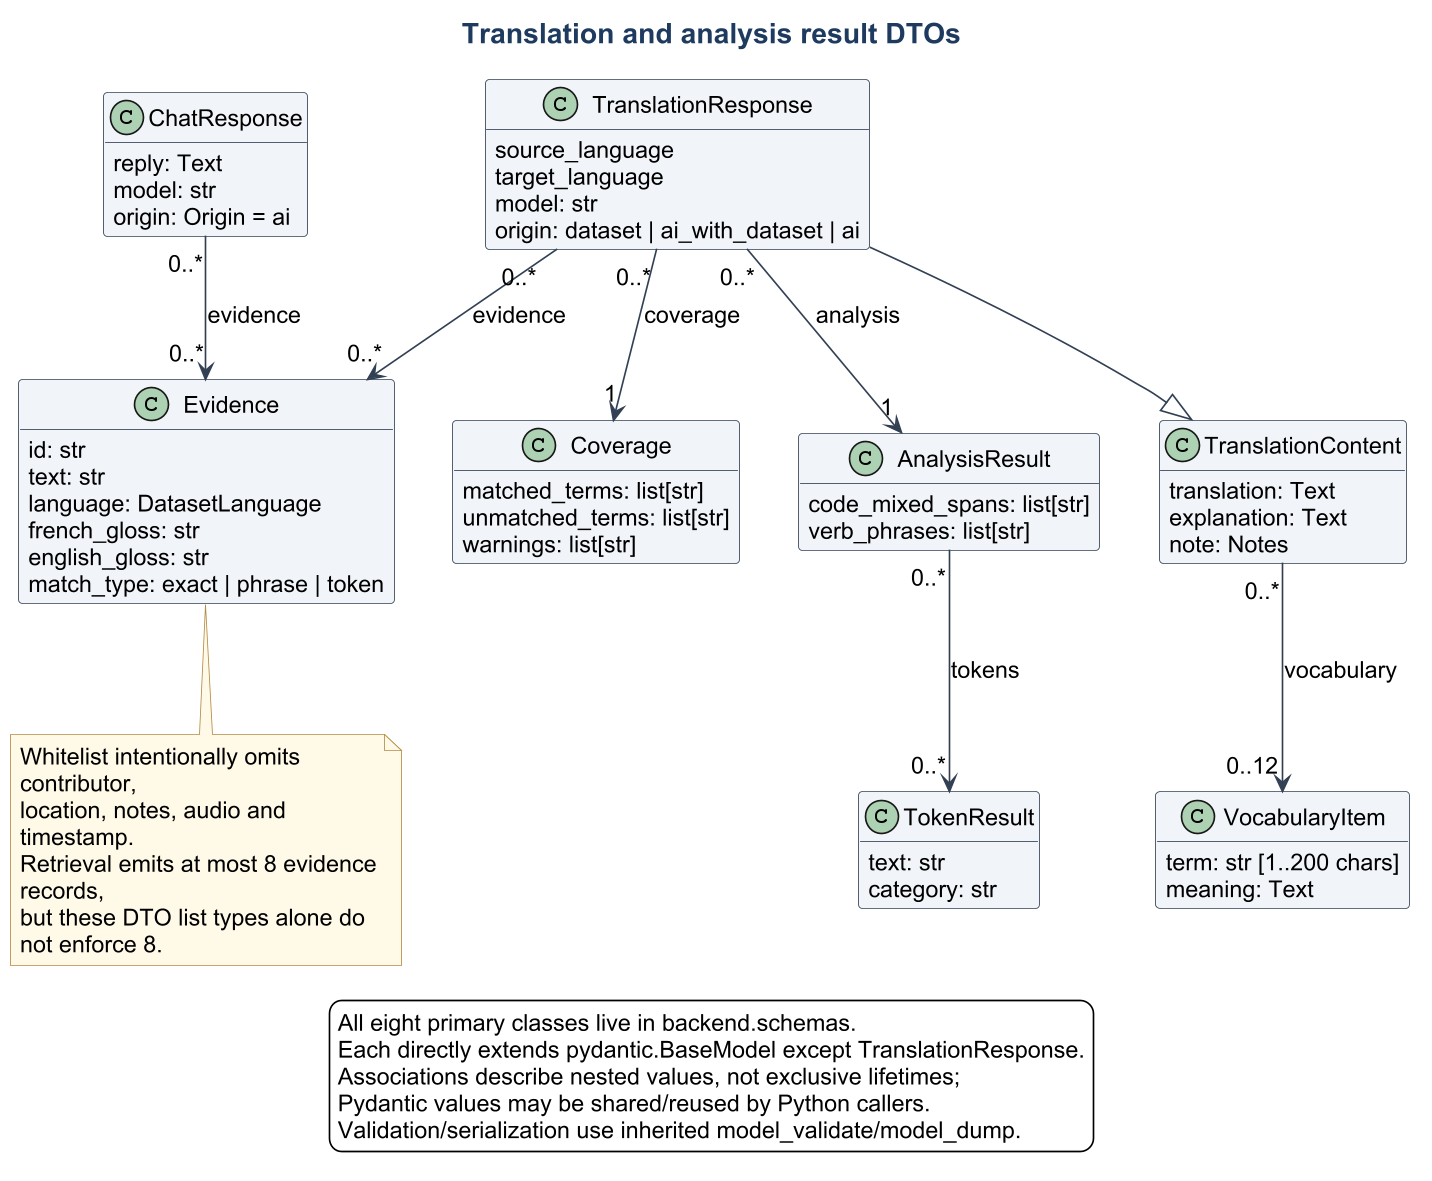

The diagram above was rendered by PlantUML. Its source (embedded in the PNG):
@startuml
!include theme.iuml
title Translation and analysis result DTOs
hide empty members
' @class backend.schemas.TranslationContent
class TranslationContent {
  translation: Text
  explanation: Text
  note: Notes
}
' @class backend.schemas.TranslationResponse
class TranslationResponse {
  source_language
  target_language
  model: str
  origin: dataset | ai_with_dataset | ai
}
' @class backend.schemas.VocabularyItem
class VocabularyItem {
  term: str [1..200 chars]
  meaning: Text
}
' @class backend.schemas.Evidence
class Evidence {
  id: str
  text: str
  language: DatasetLanguage
  french_gloss: str
  english_gloss: str
  match_type: exact | phrase | token
}
' @class backend.schemas.Coverage
class Coverage {
  matched_terms: list[str]
  unmatched_terms: list[str]
  warnings: list[str]
}
' @class backend.schemas.TokenResult
class TokenResult {
  text: str
  category: str
}
' @class backend.schemas.AnalysisResult
class AnalysisResult {
  code_mixed_spans: list[str]
  verb_phrases: list[str]
}
' @class backend.schemas.ChatResponse
class ChatResponse {
  reply: Text
  model: str
  origin: Origin = ai
}
TranslationResponse --|> TranslationContent
TranslationContent "0..*" --> "0..12" VocabularyItem : vocabulary
TranslationResponse "0..*" --> "1" AnalysisResult : analysis
AnalysisResult "0..*" --> "0..*" TokenResult : tokens
TranslationResponse "0..*" --> "1" Coverage : coverage
TranslationResponse "0..*" --> "0..*" Evidence : evidence
ChatResponse "0..*" --> "0..*" Evidence : evidence
note bottom of Evidence
  Whitelist intentionally omits contributor,
  location, notes, audio and timestamp.
  Retrieval emits at most 8 evidence records,
  but these DTO list types alone do not enforce 8.
end note
legend bottom
  All eight primary classes live in backend.schemas.
  Each directly extends pydantic.BaseModel except TranslationResponse.
  Associations describe nested values, not exclusive lifetimes;
  Pydantic values may be shared/reused by Python callers.
  Validation/serialization use inherited model_validate/model_dump.
endlegend
@enduml